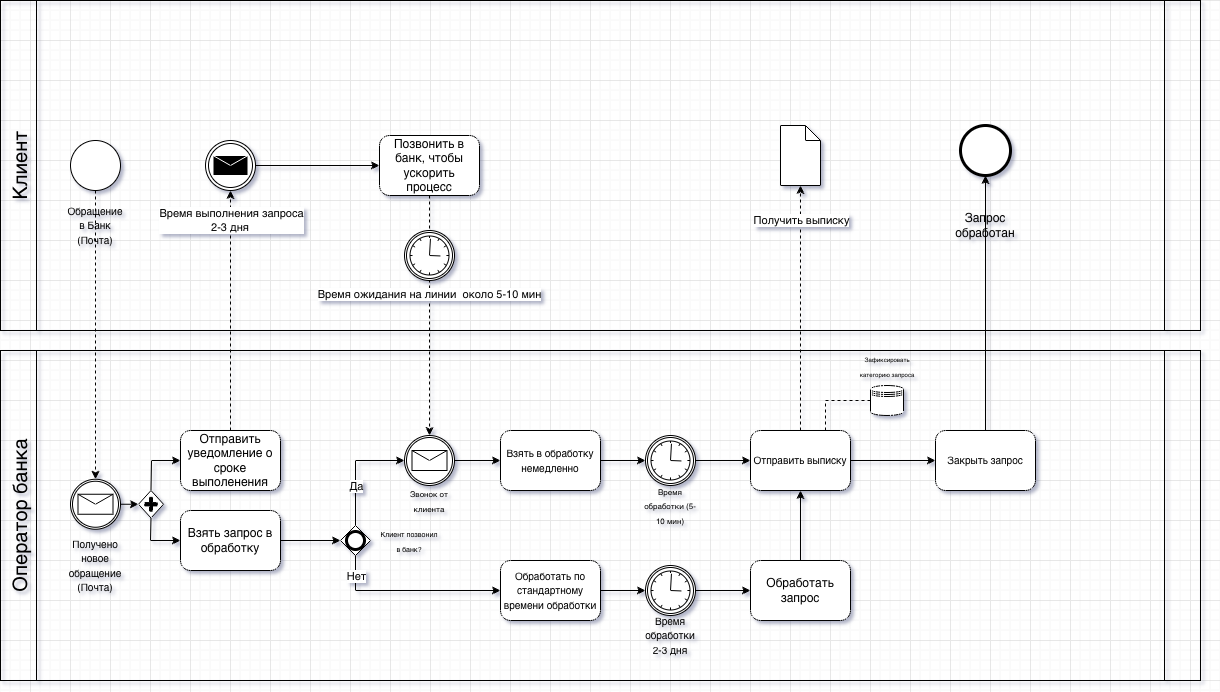

The diagram above was exported from draw.io. Its source (the exported page's mxGraphModel, read from the mxfile embedded in the PNG):
<mxGraphModel dx="1261" dy="712" grid="1" gridSize="10" guides="1" tooltips="1" connect="1" arrows="1" fold="1" page="1" pageScale="1" pageWidth="827" pageHeight="1169" math="0" shadow="0">
  <root>
    <mxCell id="0" />
    <mxCell id="1" parent="0" />
    <mxCell id="6sMgpp1ND0KD-eTH-pS4-5" parent="1" style="shape=process;whiteSpace=wrap;html=1;backgroundOutline=1;size=0.029999999999999995;fillColor=none;flipH=1;flipV=1;" value="" vertex="1">
      <mxGeometry height="330" width="1200" x="10" y="120" as="geometry" />
    </mxCell>
    <mxCell id="6sMgpp1ND0KD-eTH-pS4-6" parent="1" style="text;html=1;align=center;verticalAlign=middle;whiteSpace=wrap;rounded=0;rotation=270;" value="&lt;font style=&quot;font-size: 20px;&quot;&gt;Клиент&lt;/font&gt;" vertex="1">
      <mxGeometry height="30" width="200" x="-70" y="270" as="geometry" />
    </mxCell>
    <mxCell id="6sMgpp1ND0KD-eTH-pS4-7" parent="1" style="shape=process;whiteSpace=wrap;html=1;backgroundOutline=1;size=0.029999999999999995;fillColor=none;flipH=1;flipV=1;" value="" vertex="1">
      <mxGeometry height="330" width="1200" x="10" y="470" as="geometry" />
    </mxCell>
    <mxCell id="6sMgpp1ND0KD-eTH-pS4-8" parent="1" style="text;html=1;align=center;verticalAlign=middle;whiteSpace=wrap;rounded=0;rotation=270;" value="&lt;font style=&quot;font-size: 20px;&quot;&gt;Оператор банка&lt;/font&gt;" vertex="1">
      <mxGeometry height="30" width="170" x="-55" y="620" as="geometry" />
    </mxCell>
    <mxCell id="6sMgpp1ND0KD-eTH-pS4-12" edge="1" parent="1" source="6sMgpp1ND0KD-eTH-pS4-9" style="edgeStyle=none;rounded=0;orthogonalLoop=1;jettySize=auto;html=1;dashed=1;">
      <mxGeometry relative="1" as="geometry">
        <mxPoint x="105" y="598.75" as="targetPoint" />
      </mxGeometry>
    </mxCell>
    <mxCell id="6sMgpp1ND0KD-eTH-pS4-9" parent="1" style="points=[[0.145,0.145,0],[0.5,0,0],[0.855,0.145,0],[1,0.5,0],[0.855,0.855,0],[0.5,1,0],[0.145,0.855,0],[0,0.5,0]];shape=mxgraph.bpmn.event;html=1;verticalLabelPosition=bottom;labelBackgroundColor=#ffffff;verticalAlign=top;align=center;perimeter=ellipsePerimeter;outlineConnect=0;aspect=fixed;outline=standard;symbol=general;" value="" vertex="1">
      <mxGeometry height="50" width="50" x="80" y="260" as="geometry" />
    </mxCell>
    <mxCell id="6sMgpp1ND0KD-eTH-pS4-29" edge="1" parent="1" style="edgeStyle=none;rounded=0;orthogonalLoop=1;jettySize=auto;html=1;exitX=1;exitY=0.5;exitDx=0;exitDy=0;exitPerimeter=0;" target="6sMgpp1ND0KD-eTH-pS4-21">
      <mxGeometry relative="1" as="geometry">
        <mxPoint x="130" y="623.75" as="sourcePoint" />
      </mxGeometry>
    </mxCell>
    <mxCell id="6sMgpp1ND0KD-eTH-pS4-13" parent="1" style="text;html=1;align=center;verticalAlign=middle;whiteSpace=wrap;rounded=0;" value="&lt;font style=&quot;font-size: 10px;&quot;&gt;Обращение в Банк (Почта)&lt;/font&gt;" vertex="1">
      <mxGeometry height="30" width="60" x="75" y="330" as="geometry" />
    </mxCell>
    <mxCell id="6sMgpp1ND0KD-eTH-pS4-14" parent="1" style="text;html=1;align=center;verticalAlign=middle;whiteSpace=wrap;rounded=0;" value="&lt;font style=&quot;font-size: 10px;&quot;&gt;Получено новое обращение&lt;br&gt;(Почта)&lt;/font&gt;" vertex="1">
      <mxGeometry height="30" width="60" x="75" y="670" as="geometry" />
    </mxCell>
    <mxCell id="6sMgpp1ND0KD-eTH-pS4-28" edge="1" parent="1" style="edgeStyle=none;rounded=0;orthogonalLoop=1;jettySize=auto;html=1;exitX=1;exitY=0.5;exitDx=0;exitDy=0;exitPerimeter=0;" target="6sMgpp1ND0KD-eTH-pS4-19">
      <mxGeometry relative="1" as="geometry">
        <mxPoint x="705" y="710" as="sourcePoint" />
      </mxGeometry>
    </mxCell>
    <mxCell id="6sMgpp1ND0KD-eTH-pS4-47" edge="1" parent="1" source="6sMgpp1ND0KD-eTH-pS4-16" style="edgeStyle=none;rounded=0;orthogonalLoop=1;jettySize=auto;html=1;exitX=1;exitY=0.5;exitDx=0;exitDy=0;exitPerimeter=0;" target="6sMgpp1ND0KD-eTH-pS4-41">
      <mxGeometry relative="1" as="geometry" />
    </mxCell>
    <mxCell id="6sMgpp1ND0KD-eTH-pS4-16" parent="1" style="points=[[0.25,0,0],[0.5,0,0],[0.75,0,0],[1,0.25,0],[1,0.5,0],[1,0.75,0],[0.75,1,0],[0.5,1,0],[0.25,1,0],[0,0.75,0],[0,0.5,0],[0,0.25,0]];shape=mxgraph.bpmn.task2;whiteSpace=wrap;rectStyle=rounded;size=10;html=1;container=1;expand=0;collapsible=0;taskMarker=abstract;" value="Взять запрос в обработку" vertex="1">
      <mxGeometry height="60" width="100" x="190" y="630" as="geometry" />
    </mxCell>
    <mxCell id="6sMgpp1ND0KD-eTH-pS4-18" parent="1" style="text;html=1;align=center;verticalAlign=middle;whiteSpace=wrap;rounded=0;" value="&lt;font style=&quot;font-size: 10px;&quot;&gt;Время обработки 2-3 дня&lt;/font&gt;" vertex="1">
      <mxGeometry height="30" width="60" x="650" y="740" as="geometry" />
    </mxCell>
    <mxCell id="6sMgpp1ND0KD-eTH-pS4-62" edge="1" parent="1" source="6sMgpp1ND0KD-eTH-pS4-19" style="edgeStyle=none;rounded=0;orthogonalLoop=1;jettySize=auto;html=1;exitX=0.5;exitY=0;exitDx=0;exitDy=0;exitPerimeter=0;" target="6sMgpp1ND0KD-eTH-pS4-56">
      <mxGeometry relative="1" as="geometry" />
    </mxCell>
    <mxCell id="6sMgpp1ND0KD-eTH-pS4-19" parent="1" style="points=[[0.25,0,0],[0.5,0,0],[0.75,0,0],[1,0.25,0],[1,0.5,0],[1,0.75,0],[0.75,1,0],[0.5,1,0],[0.25,1,0],[0,0.75,0],[0,0.5,0],[0,0.25,0]];shape=mxgraph.bpmn.task2;whiteSpace=wrap;rectStyle=rounded;size=10;html=1;container=1;expand=0;collapsible=0;taskMarker=abstract;" value="Обработать запрос" vertex="1">
      <mxGeometry height="60" width="100" x="760" y="680" as="geometry" />
    </mxCell>
    <mxCell id="6sMgpp1ND0KD-eTH-pS4-31" edge="1" parent="1" source="6sMgpp1ND0KD-eTH-pS4-20" style="edgeStyle=none;rounded=0;orthogonalLoop=1;jettySize=auto;html=1;exitX=0.5;exitY=0;exitDx=0;exitDy=0;exitPerimeter=0;dashed=1;" target="6sMgpp1ND0KD-eTH-pS4-30">
      <mxGeometry relative="1" as="geometry" />
    </mxCell>
    <mxCell id="6sMgpp1ND0KD-eTH-pS4-55" connectable="0" parent="6sMgpp1ND0KD-eTH-pS4-31" style="edgeLabel;html=1;align=center;verticalAlign=middle;resizable=0;points=[];" value="Время выполнения запроса&lt;br&gt;2-3 дня&amp;nbsp;" vertex="1">
      <mxGeometry relative="1" x="0.6092" y="-1" as="geometry">
        <mxPoint x="-1" y="-17" as="offset" />
      </mxGeometry>
    </mxCell>
    <mxCell id="6sMgpp1ND0KD-eTH-pS4-20" parent="1" style="points=[[0.25,0,0],[0.5,0,0],[0.75,0,0],[1,0.25,0],[1,0.5,0],[1,0.75,0],[0.75,1,0],[0.5,1,0],[0.25,1,0],[0,0.75,0],[0,0.5,0],[0,0.25,0]];shape=mxgraph.bpmn.task2;whiteSpace=wrap;rectStyle=rounded;size=10;html=1;container=1;expand=0;collapsible=0;taskMarker=abstract;" value="Отправить уведомление о сроке выполенения" vertex="1">
      <mxGeometry height="60" width="100" x="190" y="550" as="geometry" />
    </mxCell>
    <mxCell id="6sMgpp1ND0KD-eTH-pS4-21" parent="1" style="points=[[0.25,0.25,0],[0.5,0,0],[0.75,0.25,0],[1,0.5,0],[0.75,0.75,0],[0.5,1,0],[0.25,0.75,0],[0,0.5,0]];shape=mxgraph.bpmn.gateway2;html=1;verticalLabelPosition=bottom;labelBackgroundColor=#ffffff;verticalAlign=top;align=center;perimeter=rhombusPerimeter;outlineConnect=0;outline=none;symbol=none;gwType=parallel;" value="" vertex="1">
      <mxGeometry height="27.5" width="25" x="148" y="610" as="geometry" />
    </mxCell>
    <mxCell id="6sMgpp1ND0KD-eTH-pS4-26" edge="1" parent="1" source="6sMgpp1ND0KD-eTH-pS4-21" style="edgeStyle=none;rounded=0;orthogonalLoop=1;jettySize=auto;html=1;exitX=0.5;exitY=1;exitDx=0;exitDy=0;exitPerimeter=0;entryX=0;entryY=0.5;entryDx=0;entryDy=0;entryPerimeter=0;" target="6sMgpp1ND0KD-eTH-pS4-16">
      <mxGeometry relative="1" as="geometry">
        <Array as="points">
          <mxPoint x="160" y="660" />
        </Array>
      </mxGeometry>
    </mxCell>
    <mxCell id="6sMgpp1ND0KD-eTH-pS4-27" edge="1" parent="1" source="6sMgpp1ND0KD-eTH-pS4-21" style="edgeStyle=none;rounded=0;orthogonalLoop=1;jettySize=auto;html=1;exitX=0.5;exitY=0;exitDx=0;exitDy=0;exitPerimeter=0;entryX=0;entryY=0.5;entryDx=0;entryDy=0;entryPerimeter=0;" target="6sMgpp1ND0KD-eTH-pS4-20">
      <mxGeometry relative="1" as="geometry">
        <Array as="points">
          <mxPoint x="161" y="580" />
        </Array>
      </mxGeometry>
    </mxCell>
    <mxCell id="6sMgpp1ND0KD-eTH-pS4-52" edge="1" parent="1" source="6sMgpp1ND0KD-eTH-pS4-30" style="edgeStyle=none;rounded=0;orthogonalLoop=1;jettySize=auto;html=1;exitX=1;exitY=0.5;exitDx=0;exitDy=0;exitPerimeter=0;" target="6sMgpp1ND0KD-eTH-pS4-37">
      <mxGeometry relative="1" as="geometry" />
    </mxCell>
    <mxCell id="6sMgpp1ND0KD-eTH-pS4-30" parent="1" style="points=[[0.145,0.145,0],[0.5,0,0],[0.855,0.145,0],[1,0.5,0],[0.855,0.855,0],[0.5,1,0],[0.145,0.855,0],[0,0.5,0]];shape=mxgraph.bpmn.event;html=1;verticalLabelPosition=bottom;labelBackgroundColor=#ffffff;verticalAlign=top;align=center;perimeter=ellipsePerimeter;outlineConnect=0;aspect=fixed;outline=throwing;symbol=message;" value="" vertex="1">
      <mxGeometry height="50" width="50" x="215" y="260" as="geometry" />
    </mxCell>
    <mxCell id="6sMgpp1ND0KD-eTH-pS4-37" parent="1" style="points=[[0.25,0,0],[0.5,0,0],[0.75,0,0],[1,0.25,0],[1,0.5,0],[1,0.75,0],[0.75,1,0],[0.5,1,0],[0.25,1,0],[0,0.75,0],[0,0.5,0],[0,0.25,0]];shape=mxgraph.bpmn.task2;whiteSpace=wrap;rectStyle=rounded;size=10;html=1;container=1;expand=0;collapsible=0;taskMarker=abstract;" value="Позвонить в банк, чтобы ускорить процесс" vertex="1">
      <mxGeometry height="60" width="100" x="389" y="255" as="geometry" />
    </mxCell>
    <mxCell id="6sMgpp1ND0KD-eTH-pS4-54" edge="1" parent="1" source="6sMgpp1ND0KD-eTH-pS4-39" style="edgeStyle=none;rounded=0;orthogonalLoop=1;jettySize=auto;html=1;exitX=1;exitY=0.5;exitDx=0;exitDy=0;exitPerimeter=0;">
      <mxGeometry relative="1" as="geometry">
        <mxPoint x="655" y="710" as="targetPoint" />
      </mxGeometry>
    </mxCell>
    <mxCell id="6sMgpp1ND0KD-eTH-pS4-39" parent="1" style="points=[[0.25,0,0],[0.5,0,0],[0.75,0,0],[1,0.25,0],[1,0.5,0],[1,0.75,0],[0.75,1,0],[0.5,1,0],[0.25,1,0],[0,0.75,0],[0,0.5,0],[0,0.25,0]];shape=mxgraph.bpmn.task2;whiteSpace=wrap;rectStyle=rounded;size=10;html=1;container=1;expand=0;collapsible=0;taskMarker=abstract;" value="&lt;font style=&quot;font-size: 10px;&quot;&gt;Обработать по стандартному времени обработки&lt;/font&gt;" vertex="1">
      <mxGeometry height="60" width="100" x="510" y="680" as="geometry" />
    </mxCell>
    <mxCell id="6sMgpp1ND0KD-eTH-pS4-57" edge="1" parent="1" style="edgeStyle=none;rounded=0;orthogonalLoop=1;jettySize=auto;html=1;exitX=1;exitY=0.5;exitDx=0;exitDy=0;exitPerimeter=0;" target="6sMgpp1ND0KD-eTH-pS4-56">
      <mxGeometry relative="1" as="geometry">
        <mxPoint x="705" y="580" as="sourcePoint" />
      </mxGeometry>
    </mxCell>
    <mxCell id="6sMgpp1ND0KD-eTH-pS4-40" parent="1" style="points=[[0.25,0,0],[0.5,0,0],[0.75,0,0],[1,0.25,0],[1,0.5,0],[1,0.75,0],[0.75,1,0],[0.5,1,0],[0.25,1,0],[0,0.75,0],[0,0.5,0],[0,0.25,0]];shape=mxgraph.bpmn.task2;whiteSpace=wrap;rectStyle=rounded;size=10;html=1;container=1;expand=0;collapsible=0;taskMarker=abstract;" value="&lt;font style=&quot;font-size: 10px;&quot;&gt;Взять в обработку&lt;br&gt;немедленно&lt;/font&gt;" vertex="1">
      <mxGeometry height="60" width="100" x="510" y="550" as="geometry" />
    </mxCell>
    <mxCell id="6sMgpp1ND0KD-eTH-pS4-41" parent="1" style="points=[[0.25,0.25,0],[0.5,0,0],[0.75,0.25,0],[1,0.5,0],[0.75,0.75,0],[0.5,1,0],[0.25,0.75,0],[0,0.5,0]];shape=mxgraph.bpmn.gateway2;html=1;verticalLabelPosition=bottom;labelBackgroundColor=#ffffff;verticalAlign=top;align=center;perimeter=rhombusPerimeter;outlineConnect=0;outline=end;symbol=general;" value="" vertex="1">
      <mxGeometry height="30" width="30" x="350" y="645" as="geometry" />
    </mxCell>
    <mxCell id="6sMgpp1ND0KD-eTH-pS4-46" edge="1" parent="1" source="6sMgpp1ND0KD-eTH-pS4-43" style="edgeStyle=none;rounded=0;orthogonalLoop=1;jettySize=auto;html=1;exitX=1;exitY=0.5;exitDx=0;exitDy=0;exitPerimeter=0;" target="6sMgpp1ND0KD-eTH-pS4-40">
      <mxGeometry relative="1" as="geometry" />
    </mxCell>
    <mxCell id="6sMgpp1ND0KD-eTH-pS4-43" parent="1" style="points=[[0.145,0.145,0],[0.5,0,0],[0.855,0.145,0],[1,0.5,0],[0.855,0.855,0],[0.5,1,0],[0.145,0.855,0],[0,0.5,0]];shape=mxgraph.bpmn.event;html=1;verticalLabelPosition=bottom;labelBackgroundColor=#ffffff;verticalAlign=top;align=center;perimeter=ellipsePerimeter;outlineConnect=0;aspect=fixed;outline=catching;symbol=message;" value="" vertex="1">
      <mxGeometry height="50" width="50" x="414" y="555" as="geometry" />
    </mxCell>
    <mxCell id="6sMgpp1ND0KD-eTH-pS4-45" edge="1" parent="1" source="6sMgpp1ND0KD-eTH-pS4-41" style="edgeStyle=none;rounded=0;orthogonalLoop=1;jettySize=auto;html=1;exitX=0.5;exitY=0;exitDx=0;exitDy=0;exitPerimeter=0;entryX=0;entryY=0.5;entryDx=0;entryDy=0;entryPerimeter=0;" target="6sMgpp1ND0KD-eTH-pS4-43">
      <mxGeometry relative="1" as="geometry">
        <Array as="points">
          <mxPoint x="365" y="580" />
        </Array>
      </mxGeometry>
    </mxCell>
    <mxCell id="6sMgpp1ND0KD-eTH-pS4-51" connectable="0" parent="6sMgpp1ND0KD-eTH-pS4-45" style="edgeLabel;html=1;align=center;verticalAlign=middle;resizable=0;points=[];" value="Да" vertex="1">
      <mxGeometry relative="1" x="-0.2933" as="geometry">
        <mxPoint as="offset" />
      </mxGeometry>
    </mxCell>
    <mxCell id="6sMgpp1ND0KD-eTH-pS4-48" edge="1" parent="1" source="6sMgpp1ND0KD-eTH-pS4-41" style="edgeStyle=none;rounded=0;orthogonalLoop=1;jettySize=auto;html=1;exitX=0.5;exitY=1;exitDx=0;exitDy=0;exitPerimeter=0;entryX=0;entryY=0.5;entryDx=0;entryDy=0;entryPerimeter=0;" target="6sMgpp1ND0KD-eTH-pS4-39">
      <mxGeometry relative="1" as="geometry">
        <Array as="points">
          <mxPoint x="365" y="710" />
        </Array>
      </mxGeometry>
    </mxCell>
    <mxCell id="6sMgpp1ND0KD-eTH-pS4-50" connectable="0" parent="6sMgpp1ND0KD-eTH-pS4-48" style="edgeLabel;html=1;align=center;verticalAlign=middle;resizable=0;points=[];" value="Нет" vertex="1">
      <mxGeometry relative="1" x="-0.7778" as="geometry">
        <mxPoint as="offset" />
      </mxGeometry>
    </mxCell>
    <mxCell id="6sMgpp1ND0KD-eTH-pS4-49" parent="1" style="text;html=1;align=center;verticalAlign=middle;whiteSpace=wrap;rounded=0;" value="&lt;font style=&quot;font-size: 7px;&quot;&gt;Клиент позвонил в банк?&lt;/font&gt;" vertex="1">
      <mxGeometry height="30" width="60" x="389" y="645" as="geometry" />
    </mxCell>
    <mxCell id="6sMgpp1ND0KD-eTH-pS4-53" edge="1" parent="1" source="6sMgpp1ND0KD-eTH-pS4-37" style="edgeStyle=none;rounded=0;orthogonalLoop=1;jettySize=auto;html=1;exitX=0.5;exitY=1;exitDx=0;exitDy=0;exitPerimeter=0;entryX=0.5;entryY=0;entryDx=0;entryDy=0;entryPerimeter=0;dashed=1;" target="6sMgpp1ND0KD-eTH-pS4-43">
      <mxGeometry relative="1" as="geometry" />
    </mxCell>
    <mxCell id="6sMgpp1ND0KD-eTH-pS4-66" connectable="0" parent="6sMgpp1ND0KD-eTH-pS4-53" style="edgeLabel;html=1;align=center;verticalAlign=middle;resizable=0;points=[];" value="Время ожидания на линии&amp;nbsp; около 5-10 мин" vertex="1">
      <mxGeometry relative="1" x="-0.1812" y="-1" as="geometry">
        <mxPoint as="offset" />
      </mxGeometry>
    </mxCell>
    <mxCell id="6sMgpp1ND0KD-eTH-pS4-68" edge="1" parent="1" source="6sMgpp1ND0KD-eTH-pS4-56" style="edgeStyle=none;rounded=0;orthogonalLoop=1;jettySize=auto;html=1;exitX=0.75;exitY=0;exitDx=0;exitDy=0;exitPerimeter=0;entryX=0;entryY=0.5;entryDx=0;entryDy=0;endArrow=none;startFill=0;dashed=1;" target="6sMgpp1ND0KD-eTH-pS4-67">
      <mxGeometry relative="1" as="geometry">
        <Array as="points">
          <mxPoint x="835" y="520" />
        </Array>
      </mxGeometry>
    </mxCell>
    <mxCell id="6sMgpp1ND0KD-eTH-pS4-78" edge="1" parent="1" source="6sMgpp1ND0KD-eTH-pS4-56" style="edgeStyle=none;rounded=0;orthogonalLoop=1;jettySize=auto;html=1;exitX=0.5;exitY=0;exitDx=0;exitDy=0;exitPerimeter=0;dashed=1;" target="6sMgpp1ND0KD-eTH-pS4-59">
      <mxGeometry relative="1" as="geometry" />
    </mxCell>
    <mxCell id="6sMgpp1ND0KD-eTH-pS4-88" connectable="0" parent="6sMgpp1ND0KD-eTH-pS4-78" style="edgeLabel;html=1;align=center;verticalAlign=middle;resizable=0;points=[];" value="Получить выписку" vertex="1">
      <mxGeometry relative="1" x="0.7238" as="geometry">
        <mxPoint as="offset" />
      </mxGeometry>
    </mxCell>
    <mxCell id="6sMgpp1ND0KD-eTH-pS4-56" parent="1" style="points=[[0.25,0,0],[0.5,0,0],[0.75,0,0],[1,0.25,0],[1,0.5,0],[1,0.75,0],[0.75,1,0],[0.5,1,0],[0.25,1,0],[0,0.75,0],[0,0.5,0],[0,0.25,0]];shape=mxgraph.bpmn.task2;whiteSpace=wrap;rectStyle=rounded;size=10;html=1;container=1;expand=0;collapsible=0;taskMarker=abstract;" value="&lt;font style=&quot;font-size: 10px;&quot;&gt;Отправить выписку&lt;/font&gt;" vertex="1">
      <mxGeometry height="60" width="100" x="760" y="550" as="geometry" />
    </mxCell>
    <mxCell id="6sMgpp1ND0KD-eTH-pS4-59" parent="1" style="shape=mxgraph.bpmn.data2;labelPosition=center;verticalLabelPosition=bottom;align=center;verticalAlign=top;size=15;html=1;" value="" vertex="1">
      <mxGeometry height="60" width="40" x="790" y="245" as="geometry" />
    </mxCell>
    <mxCell id="6sMgpp1ND0KD-eTH-pS4-64" parent="1" style="text;html=1;align=center;verticalAlign=middle;whiteSpace=wrap;rounded=0;" value="&lt;font style=&quot;font-size: 8px;&quot;&gt;Время обработки (5-10 мин)&lt;/font&gt;" vertex="1">
      <mxGeometry height="30" width="60" x="650" y="610" as="geometry" />
    </mxCell>
    <mxCell id="6sMgpp1ND0KD-eTH-pS4-67" parent="1" style="shape=datastore;html=1;labelPosition=center;verticalLabelPosition=bottom;align=center;verticalAlign=top;" value="" vertex="1">
      <mxGeometry height="30" width="33" x="880" y="505" as="geometry" />
    </mxCell>
    <mxCell id="6sMgpp1ND0KD-eTH-pS4-72" parent="1" style="points=[[0.145,0.145,0],[0.5,0,0],[0.855,0.145,0],[1,0.5,0],[0.855,0.855,0],[0.5,1,0],[0.145,0.855,0],[0,0.5,0]];shape=mxgraph.bpmn.event;html=1;verticalLabelPosition=bottom;labelBackgroundColor=#ffffff;verticalAlign=top;align=center;perimeter=ellipsePerimeter;outlineConnect=0;aspect=fixed;outline=end;symbol=terminate2;" value="" vertex="1">
      <mxGeometry height="50" width="50" x="970" y="245" as="geometry" />
    </mxCell>
    <mxCell id="6sMgpp1ND0KD-eTH-pS4-73" parent="1" style="text;html=1;align=center;verticalAlign=middle;whiteSpace=wrap;rounded=0;" value="Запрос обработан" vertex="1">
      <mxGeometry height="30" width="60" x="965" y="330" as="geometry" />
    </mxCell>
    <mxCell id="6sMgpp1ND0KD-eTH-pS4-75" parent="1" style="text;html=1;align=center;verticalAlign=middle;whiteSpace=wrap;rounded=0;" value="&lt;font style=&quot;font-size: 8px;&quot;&gt;Звонок от клиента&lt;/font&gt;" vertex="1">
      <mxGeometry height="30" width="60" x="409" y="605" as="geometry" />
    </mxCell>
    <mxCell id="6sMgpp1ND0KD-eTH-pS4-81" edge="1" parent="1" source="6sMgpp1ND0KD-eTH-pS4-79" style="edgeStyle=none;rounded=0;orthogonalLoop=1;jettySize=auto;html=1;exitX=0.5;exitY=0;exitDx=0;exitDy=0;exitPerimeter=0;" target="6sMgpp1ND0KD-eTH-pS4-72">
      <mxGeometry relative="1" as="geometry" />
    </mxCell>
    <mxCell id="6sMgpp1ND0KD-eTH-pS4-79" parent="1" style="points=[[0.25,0,0],[0.5,0,0],[0.75,0,0],[1,0.25,0],[1,0.5,0],[1,0.75,0],[0.75,1,0],[0.5,1,0],[0.25,1,0],[0,0.75,0],[0,0.5,0],[0,0.25,0]];shape=mxgraph.bpmn.task2;whiteSpace=wrap;rectStyle=rounded;size=10;html=1;container=1;expand=0;collapsible=0;taskMarker=abstract;" value="&lt;font style=&quot;font-size: 10px;&quot;&gt;Закрыть запрос&lt;/font&gt;" vertex="1">
      <mxGeometry height="60" width="100" x="945" y="550" as="geometry" />
    </mxCell>
    <mxCell id="6sMgpp1ND0KD-eTH-pS4-80" edge="1" parent="1" source="6sMgpp1ND0KD-eTH-pS4-56" style="edgeStyle=none;rounded=0;orthogonalLoop=1;jettySize=auto;html=1;exitX=1;exitY=0.5;exitDx=0;exitDy=0;exitPerimeter=0;entryX=0;entryY=0.5;entryDx=0;entryDy=0;entryPerimeter=0;" target="6sMgpp1ND0KD-eTH-pS4-79">
      <mxGeometry relative="1" as="geometry" />
    </mxCell>
    <mxCell id="6sMgpp1ND0KD-eTH-pS4-82" parent="1" style="text;html=1;align=center;verticalAlign=middle;whiteSpace=wrap;rounded=0;" value="&lt;font style=&quot;font-size: 6px;&quot;&gt;Зафиксировать категорию запроса&lt;/font&gt;" vertex="1">
      <mxGeometry height="30" width="60" x="866.5" y="470" as="geometry" />
    </mxCell>
    <mxCell id="6sMgpp1ND0KD-eTH-pS4-83" edge="1" parent="1" source="6sMgpp1ND0KD-eTH-pS4-5" style="edgeStyle=none;rounded=0;orthogonalLoop=1;jettySize=auto;html=1;exitX=1;exitY=0.5;exitDx=0;exitDy=0;" target="6sMgpp1ND0KD-eTH-pS4-5">
      <mxGeometry relative="1" as="geometry" />
    </mxCell>
    <mxCell id="6sMgpp1ND0KD-eTH-pS4-85" edge="1" parent="1" source="6sMgpp1ND0KD-eTH-pS4-40" style="edgeStyle=none;rounded=0;orthogonalLoop=1;jettySize=auto;html=1;exitX=1;exitY=0.5;exitDx=0;exitDy=0;exitPerimeter=0;" value="">
      <mxGeometry relative="1" as="geometry">
        <mxPoint x="550" y="580" as="sourcePoint" />
        <mxPoint x="655" y="580" as="targetPoint" />
      </mxGeometry>
    </mxCell>
    <mxCell id="2R9UjfgEfx2jbQfwcNd6-1" parent="1" style="points=[[0.145,0.145,0],[0.5,0,0],[0.855,0.145,0],[1,0.5,0],[0.855,0.855,0],[0.5,1,0],[0.145,0.855,0],[0,0.5,0]];shape=mxgraph.bpmn.event;html=1;verticalLabelPosition=bottom;labelBackgroundColor=#ffffff;verticalAlign=top;align=center;perimeter=ellipsePerimeter;outlineConnect=0;aspect=fixed;outline=catching;symbol=timer;" value="" vertex="1">
      <mxGeometry height="50" width="50" x="414" y="350" as="geometry" />
    </mxCell>
    <mxCell id="2R9UjfgEfx2jbQfwcNd6-2" parent="1" style="points=[[0.145,0.145,0],[0.5,0,0],[0.855,0.145,0],[1,0.5,0],[0.855,0.855,0],[0.5,1,0],[0.145,0.855,0],[0,0.5,0]];shape=mxgraph.bpmn.event;html=1;verticalLabelPosition=bottom;labelBackgroundColor=#ffffff;verticalAlign=top;align=center;perimeter=ellipsePerimeter;outlineConnect=0;aspect=fixed;outline=catching;symbol=timer;" value="" vertex="1">
      <mxGeometry height="50" width="50" x="655" y="555" as="geometry" />
    </mxCell>
    <mxCell id="2R9UjfgEfx2jbQfwcNd6-3" parent="1" style="points=[[0.145,0.145,0],[0.5,0,0],[0.855,0.145,0],[1,0.5,0],[0.855,0.855,0],[0.5,1,0],[0.145,0.855,0],[0,0.5,0]];shape=mxgraph.bpmn.event;html=1;verticalLabelPosition=bottom;labelBackgroundColor=#ffffff;verticalAlign=top;align=center;perimeter=ellipsePerimeter;outlineConnect=0;aspect=fixed;outline=catching;symbol=timer;" value="" vertex="1">
      <mxGeometry height="50" width="50" x="655" y="685" as="geometry" />
    </mxCell>
    <mxCell id="ki9GRsW5KaFn0PBIJ8Gj-1" parent="1" style="points=[[0.145,0.145,0],[0.5,0,0],[0.855,0.145,0],[1,0.5,0],[0.855,0.855,0],[0.5,1,0],[0.145,0.855,0],[0,0.5,0]];shape=mxgraph.bpmn.event;html=1;verticalLabelPosition=bottom;labelBackgroundColor=#ffffff;verticalAlign=top;align=center;perimeter=ellipsePerimeter;outlineConnect=0;aspect=fixed;outline=catching;symbol=message;" value="" vertex="1">
      <mxGeometry height="50" width="50" x="80" y="598.75" as="geometry" />
    </mxCell>
  </root>
</mxGraphModel>